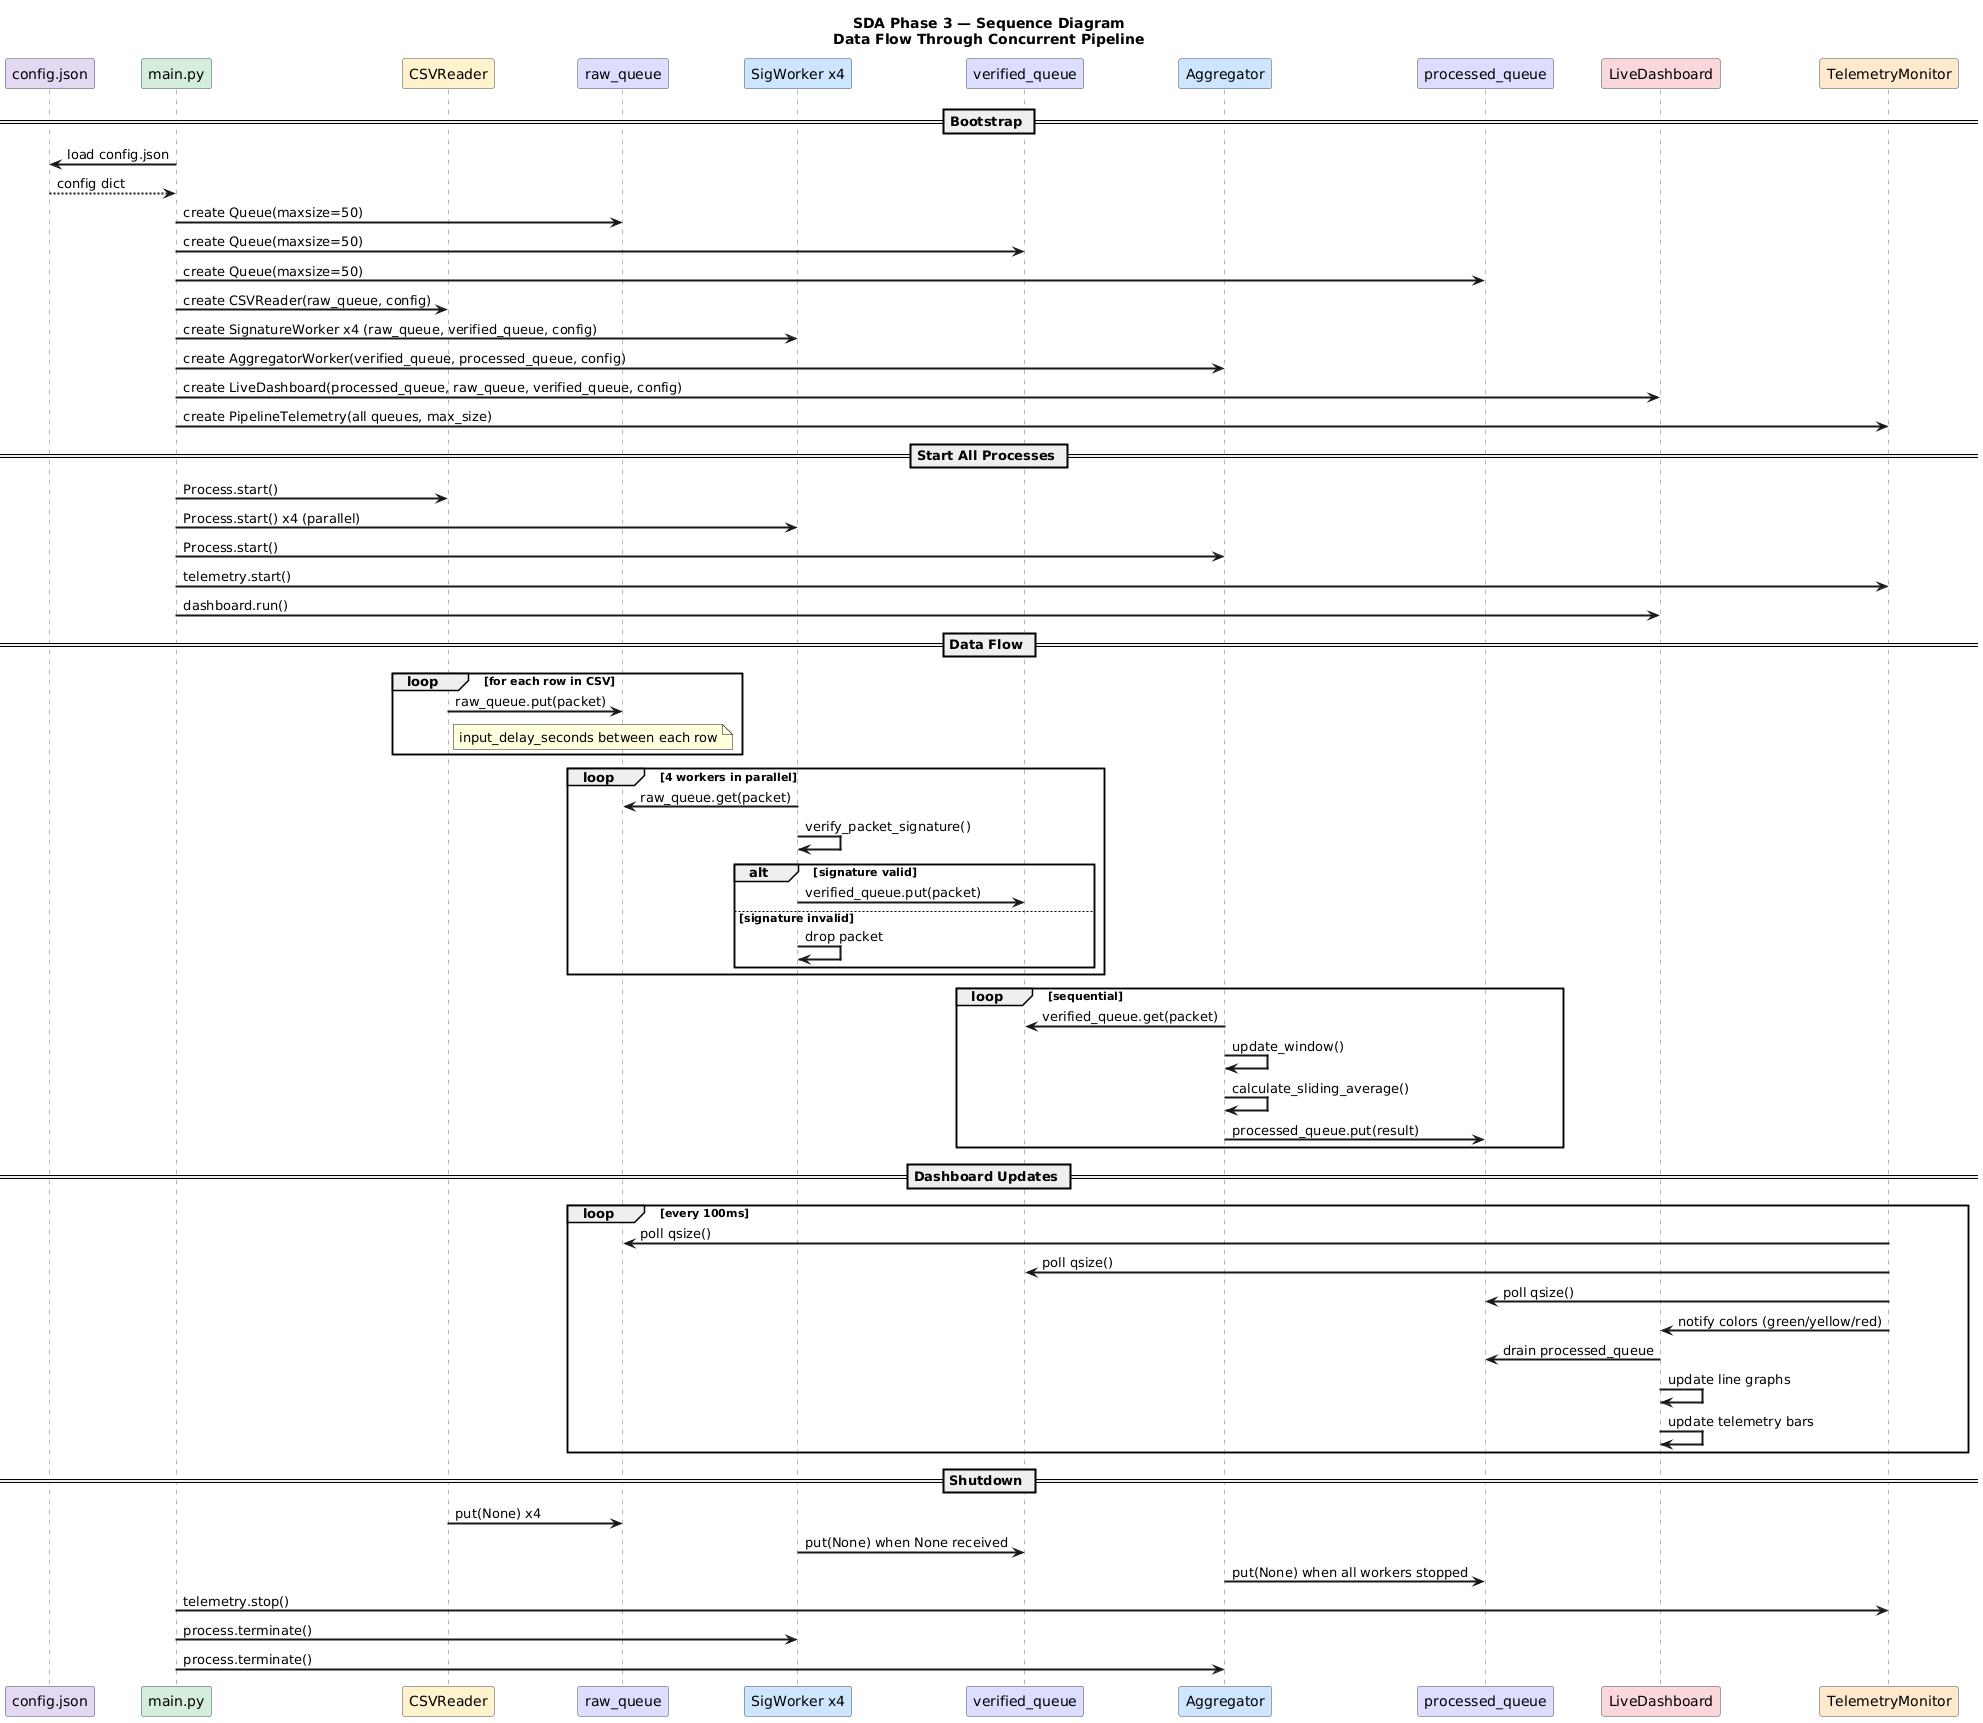

The diagram above was rendered by PlantUML. Its source (embedded in the PNG):
@startuml
title SDA Phase 3 — Sequence Diagram\nData Flow Through Concurrent Pipeline

skinparam sequenceArrowThickness 2
skinparam sequenceParticipantBorderColor #495057
skinparam sequenceParticipantBackgroundColor #F8F9FA
skinparam sequenceLifeLineBorderColor #6C757D

participant "config.json" as CFG #E2D9F3
participant "main.py" as MAIN #D4EDDA
participant "CSVReader" as INPUT #FFF3CD
participant "raw_queue" as RQ #DDDDFF
participant "SigWorker x4" as SW #CCE5FF
participant "verified_queue" as VQ #DDDDFF
participant "Aggregator" as AGG #CCE5FF
participant "processed_queue" as PQ #DDDDFF
participant "LiveDashboard" as DASH #F8D7DA
participant "TelemetryMonitor" as TEL #FFE8CC

== Bootstrap ==
MAIN -> CFG : load config.json
CFG --> MAIN : config dict

MAIN -> RQ : create Queue(maxsize=50)
MAIN -> VQ : create Queue(maxsize=50)
MAIN -> PQ : create Queue(maxsize=50)

MAIN -> INPUT : create CSVReader(raw_queue, config)
MAIN -> SW : create SignatureWorker x4 (raw_queue, verified_queue, config)
MAIN -> AGG : create AggregatorWorker(verified_queue, processed_queue, config)
MAIN -> DASH : create LiveDashboard(processed_queue, raw_queue, verified_queue, config)
MAIN -> TEL : create PipelineTelemetry(all queues, max_size)

== Start All Processes ==
MAIN -> INPUT : Process.start()
MAIN -> SW : Process.start() x4 (parallel)
MAIN -> AGG : Process.start()
MAIN -> TEL : telemetry.start()
MAIN -> DASH : dashboard.run()

== Data Flow ==
loop for each row in CSV
    INPUT -> RQ : raw_queue.put(packet)
    note right of INPUT : input_delay_seconds between each row
end

loop 4 workers in parallel
    SW -> RQ : raw_queue.get(packet)
    SW -> SW : verify_packet_signature()
    alt signature valid
        SW -> VQ : verified_queue.put(packet)
    else signature invalid
        SW -> SW : drop packet
    end
end

loop sequential
    AGG -> VQ : verified_queue.get(packet)
    AGG -> AGG : update_window()
    AGG -> AGG : calculate_sliding_average()
    AGG -> PQ : processed_queue.put(result)
end

== Dashboard Updates ==
loop every 100ms
    TEL -> RQ : poll qsize()
    TEL -> VQ : poll qsize()
    TEL -> PQ : poll qsize()
    TEL -> DASH : notify colors (green/yellow/red)
    DASH -> PQ : drain processed_queue
    DASH -> DASH : update line graphs
    DASH -> DASH : update telemetry bars
end

== Shutdown ==
INPUT -> RQ : put(None) x4
SW -> VQ : put(None) when None received
AGG -> PQ : put(None) when all workers stopped
MAIN -> TEL : telemetry.stop()
MAIN -> SW : process.terminate()
MAIN -> AGG : process.terminate()
@enduml